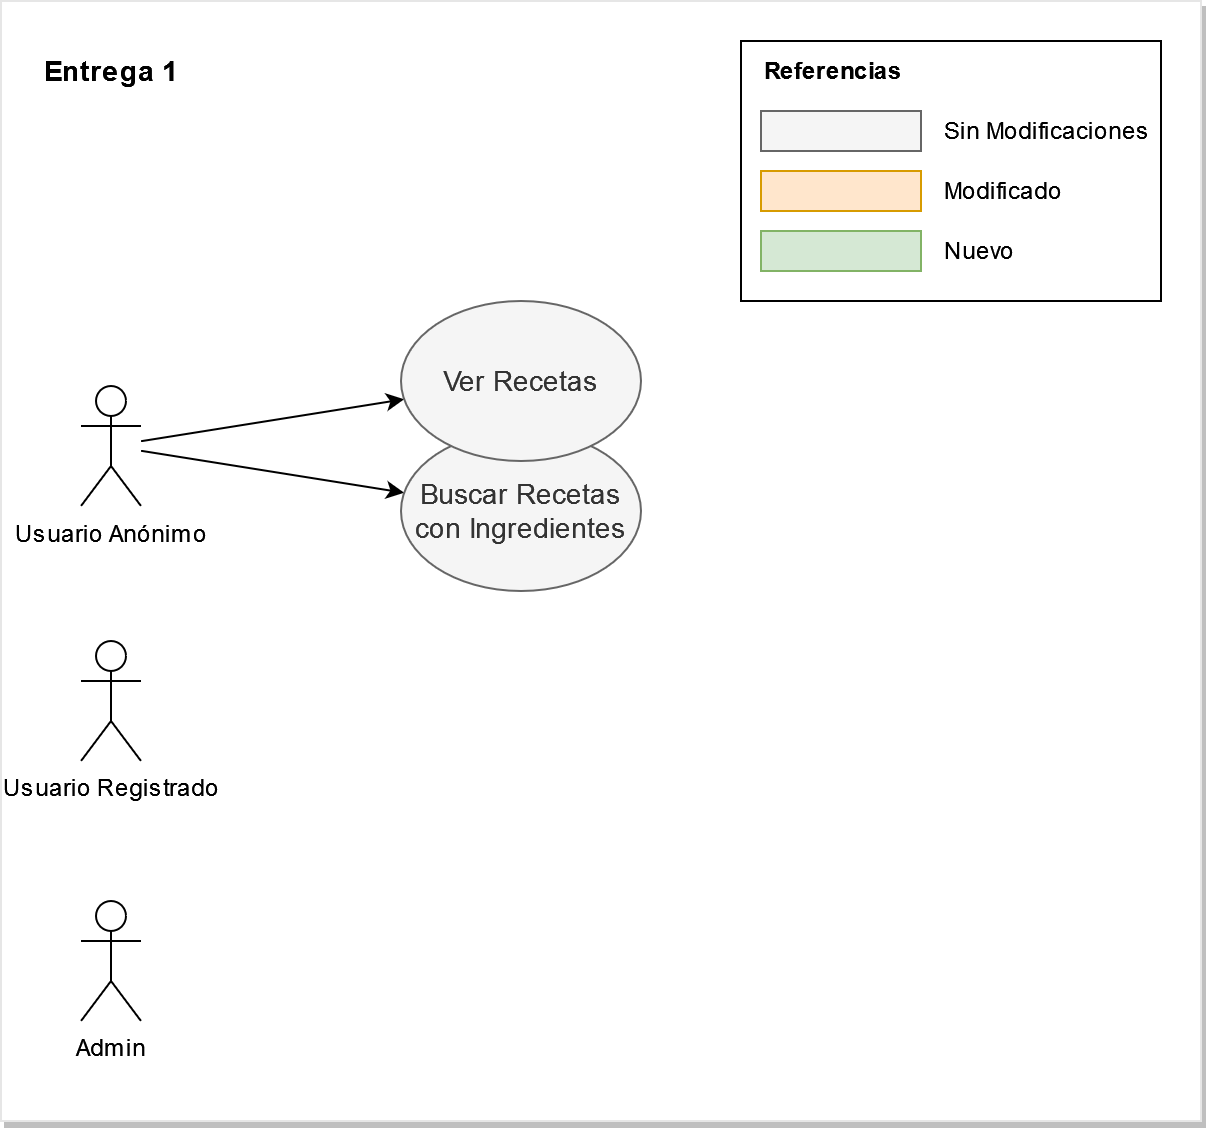

The diagram above was exported from draw.io. Its source (the exported page's mxGraphModel, read from the mxfile embedded in the PNG):
<mxGraphModel dx="1422" dy="790" grid="1" gridSize="10" guides="1" tooltips="1" connect="1" arrows="1" fold="1" page="1" pageScale="1" pageWidth="827" pageHeight="1169" math="0" shadow="0">
  <root>
    <mxCell id="EvsJLosyHf748WDn1Ue6-0" />
    <mxCell id="EvsJLosyHf748WDn1Ue6-1" parent="EvsJLosyHf748WDn1Ue6-0" />
    <mxCell id="wZQ_Mwpd7q8OXCR6tNrf-0" value="" style="rounded=0;whiteSpace=wrap;html=1;fontSize=14;align=center;verticalAlign=middle;strokeColor=#E6E6E6;shadow=1;" vertex="1" parent="EvsJLosyHf748WDn1Ue6-1">
      <mxGeometry x="20" y="20" width="600" height="560" as="geometry" />
    </mxCell>
    <mxCell id="EvsJLosyHf748WDn1Ue6-2" value="Admin" style="shape=umlActor;verticalLabelPosition=bottom;verticalAlign=top;html=1;outlineConnect=0;" vertex="1" parent="EvsJLosyHf748WDn1Ue6-1">
      <mxGeometry x="60" y="470" width="30" height="60" as="geometry" />
    </mxCell>
    <mxCell id="EvsJLosyHf748WDn1Ue6-3" style="edgeStyle=none;rounded=0;orthogonalLoop=1;jettySize=auto;html=1;fontSize=14;" edge="1" parent="EvsJLosyHf748WDn1Ue6-1" source="EvsJLosyHf748WDn1Ue6-5" target="EvsJLosyHf748WDn1Ue6-18">
      <mxGeometry relative="1" as="geometry" />
    </mxCell>
    <mxCell id="EvsJLosyHf748WDn1Ue6-4" style="edgeStyle=none;rounded=0;orthogonalLoop=1;jettySize=auto;html=1;fontSize=14;" edge="1" parent="EvsJLosyHf748WDn1Ue6-1" source="EvsJLosyHf748WDn1Ue6-5" target="EvsJLosyHf748WDn1Ue6-17">
      <mxGeometry relative="1" as="geometry" />
    </mxCell>
    <mxCell id="EvsJLosyHf748WDn1Ue6-5" value="Usuario Anónimo" style="shape=umlActor;verticalLabelPosition=bottom;verticalAlign=top;html=1;outlineConnect=0;" vertex="1" parent="EvsJLosyHf748WDn1Ue6-1">
      <mxGeometry x="60" y="212.5" width="30" height="60" as="geometry" />
    </mxCell>
    <mxCell id="EvsJLosyHf748WDn1Ue6-6" value="Usuario Registrado" style="shape=umlActor;verticalLabelPosition=bottom;verticalAlign=top;html=1;outlineConnect=0;" vertex="1" parent="EvsJLosyHf748WDn1Ue6-1">
      <mxGeometry x="60" y="340" width="30" height="60" as="geometry" />
    </mxCell>
    <mxCell id="EvsJLosyHf748WDn1Ue6-7" value="" style="group" vertex="1" connectable="0" parent="EvsJLosyHf748WDn1Ue6-1">
      <mxGeometry x="390" y="40" width="210" height="130" as="geometry" />
    </mxCell>
    <mxCell id="EvsJLosyHf748WDn1Ue6-8" value="" style="rounded=0;whiteSpace=wrap;html=1;align=left;" vertex="1" parent="EvsJLosyHf748WDn1Ue6-7">
      <mxGeometry width="210" height="130" as="geometry" />
    </mxCell>
    <mxCell id="EvsJLosyHf748WDn1Ue6-9" value="Referencias" style="text;html=1;strokeColor=none;fillColor=none;align=left;verticalAlign=middle;whiteSpace=wrap;rounded=0;fontStyle=1" vertex="1" parent="EvsJLosyHf748WDn1Ue6-7">
      <mxGeometry x="10" width="140" height="30" as="geometry" />
    </mxCell>
    <mxCell id="EvsJLosyHf748WDn1Ue6-10" value="" style="rounded=0;whiteSpace=wrap;html=1;fillColor=#f5f5f5;strokeColor=#666666;fontColor=#333333;" vertex="1" parent="EvsJLosyHf748WDn1Ue6-7">
      <mxGeometry x="10" y="35" width="80" height="20" as="geometry" />
    </mxCell>
    <mxCell id="EvsJLosyHf748WDn1Ue6-11" value="" style="rounded=0;whiteSpace=wrap;html=1;fillColor=#ffe6cc;strokeColor=#d79b00;" vertex="1" parent="EvsJLosyHf748WDn1Ue6-7">
      <mxGeometry x="10" y="65" width="80" height="20" as="geometry" />
    </mxCell>
    <mxCell id="EvsJLosyHf748WDn1Ue6-12" value="" style="rounded=0;whiteSpace=wrap;html=1;fillColor=#d5e8d4;strokeColor=#82b366;" vertex="1" parent="EvsJLosyHf748WDn1Ue6-7">
      <mxGeometry x="10" y="95" width="80" height="20" as="geometry" />
    </mxCell>
    <mxCell id="EvsJLosyHf748WDn1Ue6-13" value="Sin Modificaciones" style="text;html=1;strokeColor=none;fillColor=none;align=left;verticalAlign=middle;whiteSpace=wrap;rounded=0;" vertex="1" parent="EvsJLosyHf748WDn1Ue6-7">
      <mxGeometry x="100" y="30" width="110" height="30" as="geometry" />
    </mxCell>
    <mxCell id="EvsJLosyHf748WDn1Ue6-14" value="Modificado" style="text;html=1;strokeColor=none;fillColor=none;align=left;verticalAlign=middle;whiteSpace=wrap;rounded=0;" vertex="1" parent="EvsJLosyHf748WDn1Ue6-7">
      <mxGeometry x="100" y="60" width="110" height="30" as="geometry" />
    </mxCell>
    <mxCell id="EvsJLosyHf748WDn1Ue6-15" value="Nuevo" style="text;html=1;strokeColor=none;fillColor=none;align=left;verticalAlign=middle;whiteSpace=wrap;rounded=0;" vertex="1" parent="EvsJLosyHf748WDn1Ue6-7">
      <mxGeometry x="100" y="90" width="110" height="30" as="geometry" />
    </mxCell>
    <mxCell id="EvsJLosyHf748WDn1Ue6-16" value="&lt;div&gt;Entrega 1&lt;/div&gt;" style="text;whiteSpace=wrap;html=1;fontStyle=1;fontSize=14;" vertex="1" parent="EvsJLosyHf748WDn1Ue6-1">
      <mxGeometry x="40" y="40" width="200" height="30" as="geometry" />
    </mxCell>
    <mxCell id="EvsJLosyHf748WDn1Ue6-17" value="Buscar Recetas con Ingredientes" style="ellipse;whiteSpace=wrap;html=1;fontSize=14;align=center;verticalAlign=middle;fillColor=#f5f5f5;strokeColor=#666666;fontColor=#333333;" vertex="1" parent="EvsJLosyHf748WDn1Ue6-1">
      <mxGeometry x="220" y="235" width="120" height="80" as="geometry" />
    </mxCell>
    <mxCell id="EvsJLosyHf748WDn1Ue6-18" value="Ver Recetas" style="ellipse;whiteSpace=wrap;html=1;fontSize=14;align=center;verticalAlign=middle;fillColor=#f5f5f5;strokeColor=#666666;fontColor=#333333;" vertex="1" parent="EvsJLosyHf748WDn1Ue6-1">
      <mxGeometry x="220" y="170" width="120" height="80" as="geometry" />
    </mxCell>
  </root>
</mxGraphModel>